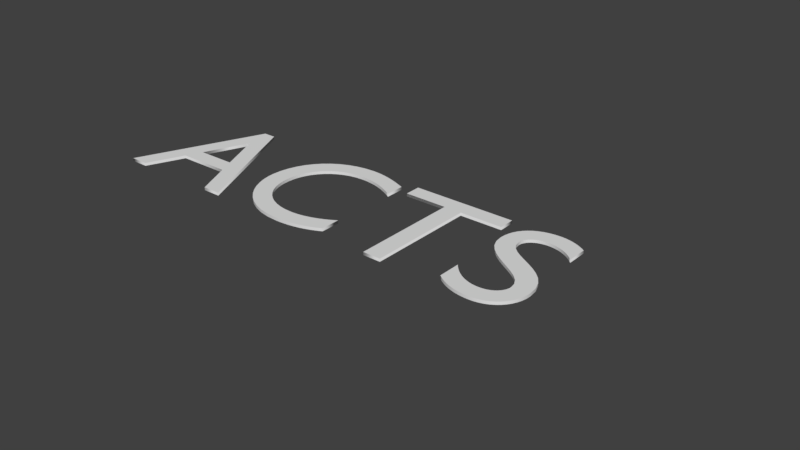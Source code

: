 # Source: behaviors_text.blend  (saved by Blender 2.77.0; exported with 4.5.12 LTS)
import bpy
from mathutils import Matrix  # noqa: F401  (used for matrix-valued properties, if any)

bpy.ops.wm.read_factory_settings(use_empty=True)
scene = bpy.context.scene
scene.name = 'Scene'

# ---- collections
col_collection_1 = bpy.data.collections.new('Collection 1'); scene.collection.children.link(col_collection_1)

# ---- world
world_world = bpy.data.worlds.new('World'); scene.world = world_world
world_world.color = (0.05088, 0.05088, 0.05088)
world_world.use_sun_shadow = False
world_world.sun_shadow_jitter_overblur = 0.0
world_world.cycles.sampling_method = 'MANUAL'

# ---- curves / text
txt_text = bpy.data.curves.new('Text', 'FONT')
txt_text.dimensions = '2D'
txt_text.body = 'ACTS'
txt_text.use_path_clamp = True
txt_text.bevel_resolution = 0
txt_text.extrude = 0.008
txt_text.offset_x = -1.203
txt_text.offset_y = -0.341

# ---- objects
ob_text = bpy.data.objects.new('Text', txt_text)

# ---- transforms, parenting, visibility, modifiers, constraints
ob_text.location = (0.0, 0.0, 0.0)
ob_text.lineart.crease_threshold = 0.0

# ---- collection membership
col_collection_1.objects.link(ob_text)

# ---- scene / render settings (as saved in the file)
scene.frame_start = 1; scene.frame_end = 250; scene.frame_set(1)
scene.render.engine = 'BLENDER_EEVEE_NEXT'
scene.render.resolution_percentage = 50
scene.render.dither_intensity = 0.0
scene.cycles.use_denoising = False
scene.cycles.samples = 128
scene.cycles.sampling_pattern = 'TABULATED_SOBOL'
scene.cycles.light_sampling_threshold = 0.0
scene.cycles.use_adaptive_sampling = False
scene.cycles.use_light_tree = False
scene.cycles.blur_glossy = 0.0
scene.cycles.sample_clamp_indirect = 0.0
scene.view_settings.view_transform = 'Standard'
bpy.context.view_layer.update()

# ---- added for rendering (the .blend has no active camera and no usable light): camera, sun
cam_auto = bpy.data.cameras.new('AutoCamera')
cam_auto.lens = 50.0
cam_auto.sensor_width = 36.0
cam_auto.clip_end = 1000.0
ob_auto_camera = bpy.data.objects.new('AutoCamera', cam_auto)
scene.collection.objects.link(ob_auto_camera)
ob_auto_camera.location = (3.3465, -3.5898, 2.3792)
ob_auto_camera.rotation_euler = (1.09748, -7.21219e-08, 0.694738)
scene.camera = ob_auto_camera
light_auto_sun = bpy.data.lights.new('AutoSun', 'SUN')
light_auto_sun.energy = 3.0
light_auto_sun.angle = 0.0523599
ob_auto_sun = bpy.data.objects.new('AutoSun', light_auto_sun)
scene.collection.objects.link(ob_auto_sun)
ob_auto_sun.rotation_euler = (0.872665, 0.174533, 0.523599)
bpy.context.view_layer.update()
